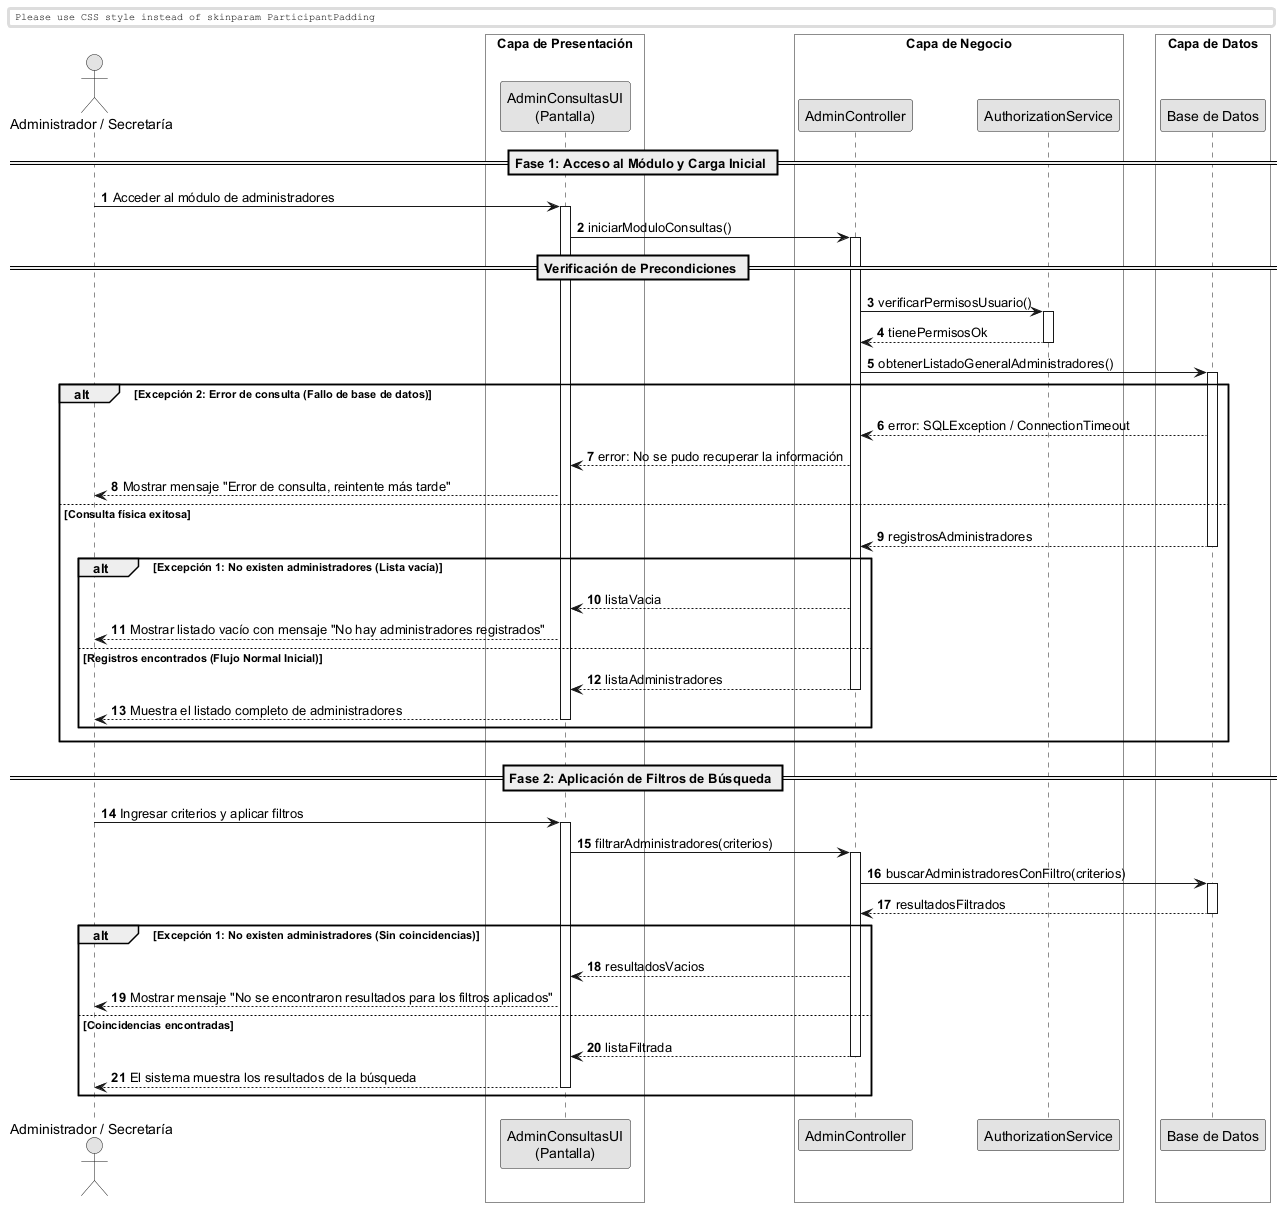

The diagram above was rendered by PlantUML. Its source (embedded in the PNG):
@startuml
skinparam monochrome true
skinparam shadowlighting false

<style>
  box {
    BackgroundColor transparent
  }
</style>

autonumber
skinparam BoxPadding 10
skinparam ParticipantPadding 12

actor "Administrador / Secretaría" as Actor
box "Capa de Presentación" 
    participant "AdminConsultasUI\n(Pantalla)" as UI
end box
box "Capa de Negocio" 
    participant "AdminController" as Ctrl
    participant "AuthorizationService" as Auth
end box
box "Capa de Datos" 
    participant "Base de Datos" as DB
end box

== Fase 1: Acceso al Módulo y Carga Inicial ==

Actor -> UI: Acceder al módulo de administradores
activate UI

UI -> Ctrl: iniciarModuloConsultas()
activate Ctrl

== Verificación de Precondiciones ==

Ctrl -> Auth: verificarPermisosUsuario()
activate Auth
return tienePermisosOk

Ctrl -> DB: obtenerListadoGeneralAdministradores()
activate DB

alt Excepción 2: Error de consulta (Fallo de base de datos)
    DB --> Ctrl: error: SQLException / ConnectionTimeout
    Ctrl --> UI: error: No se pudo recuperar la información
    UI --> Actor: Mostrar mensaje "Error de consulta, reintente más tarde"
else Consulta física exitosa
    return registrosAdministradores
    
    alt Excepción 1: No existen administradores (Lista vacía)
        Ctrl --> UI: listaVacia
        UI --> Actor: Mostrar listado vacío con mensaje "No hay administradores registrados"
    else Registros encontrados (Flujo Normal Inicial)
        Ctrl --> UI: listaAdministradores
        deactivate Ctrl
        UI --> Actor: Muestra el listado completo de administradores
        deactivate UI
    end
end

== Fase 2: Aplicación de Filtros de Búsqueda ==

Actor -> UI: Ingresar criterios y aplicar filtros
activate UI

UI -> Ctrl: filtrarAdministradores(criterios)
activate Ctrl

Ctrl -> DB: buscarAdministradoresConFiltro(criterios)
activate DB
return resultadosFiltrados

alt Excepción 1: No existen administradores (Sin coincidencias)
    Ctrl --> UI: resultadosVacios
    UI --> Actor: Mostrar mensaje "No se encontraron resultados para los filtros aplicados"
else Coincidencias encontradas
    Ctrl --> UI: listaFiltrada
    deactivate Ctrl
    UI --> Actor: El sistema muestra los resultados de la búsqueda
    deactivate UI
end

@enduml